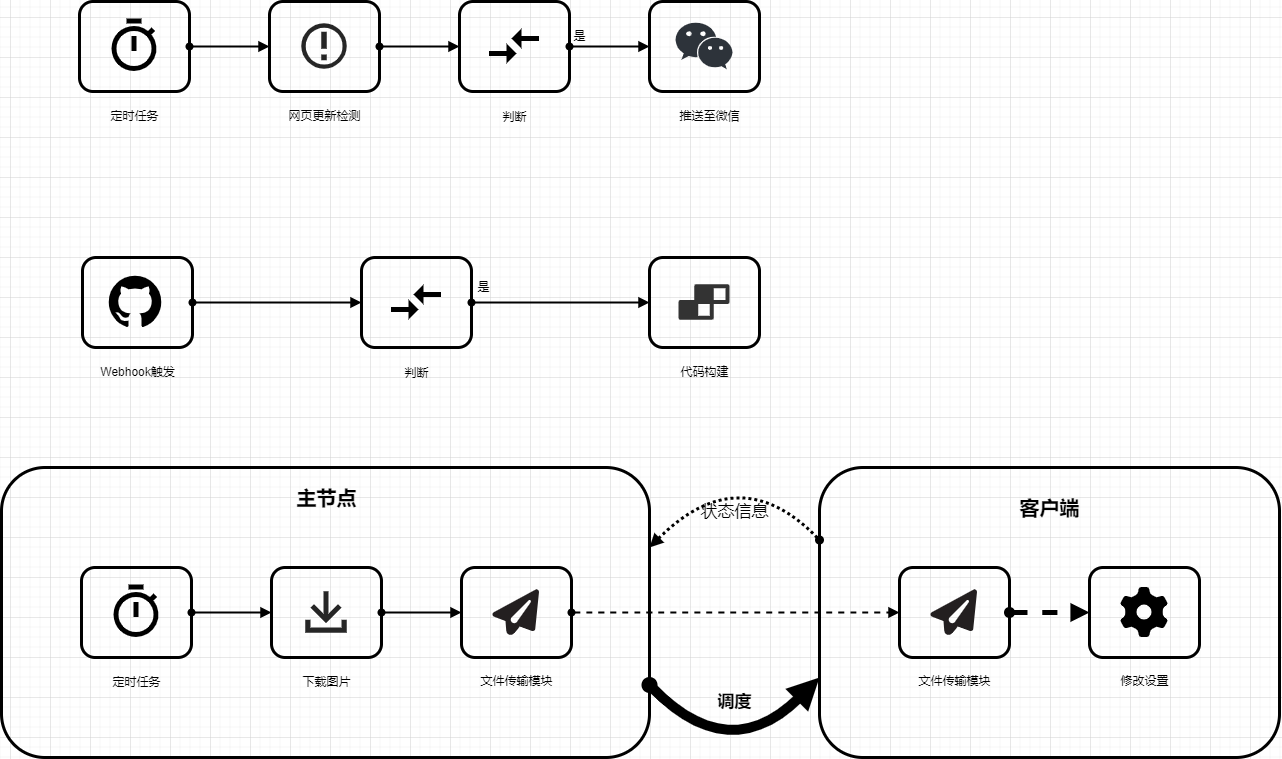

The diagram above was exported from draw.io. Its source (the exported page's mxGraphModel, read from the mxfile embedded in the PNG):
<mxGraphModel dx="3046" dy="1067" grid="1" gridSize="10" guides="1" tooltips="1" connect="1" arrows="1" fold="1" page="1" pageScale="1" pageWidth="826" pageHeight="1169" background="none" math="0" shadow="0">
  <root>
    <mxCell id="0" />
    <mxCell id="1" parent="0" />
    <mxCell id="H-TligfiRVoKvnowu4Hb-190" value="&lt;p style=&quot;margin: 0px; margin-left: 8px;&quot;&gt;&lt;br&gt;&lt;/p&gt;" style="verticalAlign=middle;align=center;overflow=fill;fontSize=12;fontFamily=Helvetica;html=1;rounded=1;fontStyle=1;strokeWidth=3;fillColor=none;strokeColor=#000000;" vertex="1" parent="1">
      <mxGeometry x="810" y="570" width="460" height="290" as="geometry" />
    </mxCell>
    <mxCell id="H-TligfiRVoKvnowu4Hb-192" style="edgeStyle=none;orthogonalLoop=1;jettySize=auto;html=1;exitX=1;exitY=0.75;exitDx=0;exitDy=0;strokeWidth=10;fontSize=12;startArrow=oval;startFill=1;endArrow=block;endFill=1;curved=1;" edge="1" parent="1" source="H-TligfiRVoKvnowu4Hb-175">
      <mxGeometry relative="1" as="geometry">
        <mxPoint x="810" y="780" as="targetPoint" />
        <Array as="points">
          <mxPoint x="720" y="870" />
        </Array>
      </mxGeometry>
    </mxCell>
    <mxCell id="H-TligfiRVoKvnowu4Hb-175" value="&lt;p style=&quot;margin: 0px; margin-left: 8px;&quot;&gt;&lt;br&gt;&lt;/p&gt;" style="verticalAlign=middle;align=center;overflow=fill;fontSize=12;fontFamily=Helvetica;html=1;rounded=1;fontStyle=1;strokeWidth=3;fillColor=none;strokeColor=#000000;" vertex="1" parent="1">
      <mxGeometry x="-8" y="570" width="648" height="290" as="geometry" />
    </mxCell>
    <mxCell id="H-TligfiRVoKvnowu4Hb-101" value="" style="rounded=0;orthogonalLoop=1;jettySize=auto;html=1;startArrow=oval;startFill=1;strokeWidth=2;endArrow=block;endFill=1;" edge="1" parent="1" source="H-TligfiRVoKvnowu4Hb-96" target="H-TligfiRVoKvnowu4Hb-100">
      <mxGeometry relative="1" as="geometry" />
    </mxCell>
    <mxCell id="H-TligfiRVoKvnowu4Hb-96" value="&lt;p style=&quot;margin: 0px; margin-left: 8px;&quot;&gt;&lt;br&gt;&lt;/p&gt;" style="verticalAlign=middle;align=center;overflow=fill;fontSize=12;fontFamily=Helvetica;html=1;rounded=1;fontStyle=1;strokeWidth=3;fillColor=none;strokeColor=#000000;" vertex="1" parent="1">
      <mxGeometry x="70" y="104" width="110" height="90" as="geometry" />
    </mxCell>
    <mxCell id="H-TligfiRVoKvnowu4Hb-99" value="定时任务" style="text;html=1;align=center;verticalAlign=middle;resizable=0;points=[];autosize=1;strokeColor=none;fillColor=none;" vertex="1" parent="1">
      <mxGeometry x="90" y="204" width="70" height="30" as="geometry" />
    </mxCell>
    <mxCell id="H-TligfiRVoKvnowu4Hb-104" value="" style="edgeStyle=orthogonalEdgeStyle;rounded=0;orthogonalLoop=1;jettySize=auto;html=1;startArrow=oval;startFill=1;strokeWidth=2;endArrow=block;endFill=1;" edge="1" parent="1" source="H-TligfiRVoKvnowu4Hb-100" target="H-TligfiRVoKvnowu4Hb-103">
      <mxGeometry relative="1" as="geometry" />
    </mxCell>
    <mxCell id="H-TligfiRVoKvnowu4Hb-100" value="&lt;p style=&quot;margin: 0px; margin-left: 8px;&quot;&gt;&lt;br&gt;&lt;/p&gt;" style="verticalAlign=middle;align=center;overflow=fill;fontSize=12;fontFamily=Helvetica;html=1;rounded=1;fontStyle=1;strokeWidth=3;fillColor=none;" vertex="1" parent="1">
      <mxGeometry x="260" y="104" width="110" height="90" as="geometry" />
    </mxCell>
    <mxCell id="H-TligfiRVoKvnowu4Hb-102" value="网页更新检测" style="text;html=1;align=center;verticalAlign=middle;resizable=0;points=[];autosize=1;strokeColor=none;fillColor=none;" vertex="1" parent="1">
      <mxGeometry x="265" y="204" width="100" height="30" as="geometry" />
    </mxCell>
    <mxCell id="H-TligfiRVoKvnowu4Hb-109" value="" style="edgeStyle=orthogonalEdgeStyle;curved=1;orthogonalLoop=1;jettySize=auto;html=1;startArrow=oval;startFill=1;strokeWidth=2;endArrow=block;endFill=1;" edge="1" parent="1" source="H-TligfiRVoKvnowu4Hb-103" target="H-TligfiRVoKvnowu4Hb-108">
      <mxGeometry relative="1" as="geometry" />
    </mxCell>
    <mxCell id="H-TligfiRVoKvnowu4Hb-103" value="&lt;p style=&quot;margin: 0px; margin-left: 8px;&quot;&gt;&lt;br&gt;&lt;/p&gt;" style="verticalAlign=middle;align=center;overflow=fill;fontSize=12;fontFamily=Helvetica;html=1;rounded=1;fontStyle=1;strokeWidth=3;fillColor=none;" vertex="1" parent="1">
      <mxGeometry x="450" y="104" width="110" height="90" as="geometry" />
    </mxCell>
    <mxCell id="H-TligfiRVoKvnowu4Hb-105" value="&lt;p style=&quot;line-height: 100%;&quot;&gt;判断&lt;br&gt;&lt;/p&gt;" style="text;html=1;align=center;verticalAlign=middle;resizable=0;points=[];autosize=1;strokeColor=none;fillColor=none;" vertex="1" parent="1">
      <mxGeometry x="480" y="194" width="50" height="50" as="geometry" />
    </mxCell>
    <mxCell id="H-TligfiRVoKvnowu4Hb-108" value="&lt;p style=&quot;margin: 0px; margin-left: 8px;&quot;&gt;&lt;br&gt;&lt;/p&gt;" style="verticalAlign=middle;align=center;overflow=fill;fontSize=12;fontFamily=Helvetica;html=1;rounded=1;fontStyle=1;strokeWidth=3;fillColor=none;" vertex="1" parent="1">
      <mxGeometry x="640" y="104" width="110" height="90" as="geometry" />
    </mxCell>
    <mxCell id="H-TligfiRVoKvnowu4Hb-110" value="是" style="text;html=1;align=center;verticalAlign=middle;resizable=0;points=[];autosize=1;strokeColor=none;fillColor=none;" vertex="1" parent="1">
      <mxGeometry x="550" y="124" width="40" height="30" as="geometry" />
    </mxCell>
    <mxCell id="H-TligfiRVoKvnowu4Hb-111" value="推送至微信" style="text;html=1;align=center;verticalAlign=middle;resizable=0;points=[];autosize=1;strokeColor=none;fillColor=none;" vertex="1" parent="1">
      <mxGeometry x="660" y="204" width="80" height="30" as="geometry" />
    </mxCell>
    <mxCell id="H-TligfiRVoKvnowu4Hb-113" value="" style="shape=image;imageAspect=0;aspect=fixed;verticalLabelPosition=bottom;verticalAlign=top;strokeColor=#000000;fillColor=none;image=data:image/svg+xml,(base64 omitted: 972 chars);" vertex="1" parent="1">
      <mxGeometry x="95" y="119" width="60" height="60" as="geometry" />
    </mxCell>
    <mxCell id="H-TligfiRVoKvnowu4Hb-114" value="" style="shape=image;imageAspect=0;aspect=fixed;verticalLabelPosition=bottom;verticalAlign=top;strokeColor=#000000;fillColor=none;image=data:image/svg+xml,(base64 omitted: 612 chars);" vertex="1" parent="1">
      <mxGeometry x="475" y="119" width="60" height="60" as="geometry" />
    </mxCell>
    <mxCell id="H-TligfiRVoKvnowu4Hb-116" value="" style="shape=image;imageAspect=0;aspect=fixed;verticalLabelPosition=bottom;verticalAlign=top;strokeColor=#000000;fillColor=none;image=data:image/svg+xml,(base64 omitted: 464 chars);" vertex="1" parent="1">
      <mxGeometry x="292.34999999999997" y="126.34999999999998" width="45.31" height="45.31" as="geometry" />
    </mxCell>
    <mxCell id="H-TligfiRVoKvnowu4Hb-117" value="" style="shape=image;verticalLabelPosition=bottom;labelBackgroundColor=default;verticalAlign=top;aspect=fixed;imageAspect=0;image=data:image/svg+xml,(base64 omitted: 2624 chars);" vertex="1" parent="1">
      <mxGeometry x="665" y="119" width="60" height="60" as="geometry" />
    </mxCell>
    <mxCell id="H-TligfiRVoKvnowu4Hb-155" style="edgeStyle=none;orthogonalLoop=1;jettySize=auto;html=1;exitX=1;exitY=0.5;exitDx=0;exitDy=0;entryX=0;entryY=0.5;entryDx=0;entryDy=0;strokeWidth=2;startArrow=oval;startFill=1;endArrow=block;endFill=1;" edge="1" parent="1" source="H-TligfiRVoKvnowu4Hb-137" target="H-TligfiRVoKvnowu4Hb-143">
      <mxGeometry relative="1" as="geometry" />
    </mxCell>
    <mxCell id="H-TligfiRVoKvnowu4Hb-137" value="&lt;p style=&quot;margin: 0px; margin-left: 8px;&quot;&gt;&lt;br&gt;&lt;/p&gt;" style="verticalAlign=middle;align=center;overflow=fill;fontSize=12;fontFamily=Helvetica;html=1;rounded=1;fontStyle=1;strokeWidth=3;fillColor=none;strokeColor=#000000;" vertex="1" parent="1">
      <mxGeometry x="73" y="360" width="110" height="90" as="geometry" />
    </mxCell>
    <mxCell id="H-TligfiRVoKvnowu4Hb-138" value="Webhook触发" style="text;html=1;align=center;verticalAlign=middle;resizable=0;points=[];autosize=1;strokeColor=none;fillColor=none;" vertex="1" parent="1">
      <mxGeometry x="78" y="460" width="100" height="30" as="geometry" />
    </mxCell>
    <mxCell id="H-TligfiRVoKvnowu4Hb-140" value="&lt;p style=&quot;margin: 0px; margin-left: 8px;&quot;&gt;&lt;br&gt;&lt;/p&gt;" style="verticalAlign=middle;align=center;overflow=fill;fontSize=12;fontFamily=Helvetica;html=1;rounded=1;fontStyle=1;strokeWidth=3;fillColor=none;" vertex="1" parent="1">
      <mxGeometry x="640" y="360" width="110" height="90" as="geometry" />
    </mxCell>
    <mxCell id="H-TligfiRVoKvnowu4Hb-141" value="代码构建" style="text;html=1;align=center;verticalAlign=middle;resizable=0;points=[];autosize=1;strokeColor=none;fillColor=none;" vertex="1" parent="1">
      <mxGeometry x="660" y="460" width="70" height="30" as="geometry" />
    </mxCell>
    <mxCell id="H-TligfiRVoKvnowu4Hb-157" style="edgeStyle=none;orthogonalLoop=1;jettySize=auto;html=1;exitX=1;exitY=0.5;exitDx=0;exitDy=0;entryX=0;entryY=0.5;entryDx=0;entryDy=0;strokeWidth=2;startArrow=oval;startFill=1;endArrow=block;endFill=1;" edge="1" parent="1" source="H-TligfiRVoKvnowu4Hb-143" target="H-TligfiRVoKvnowu4Hb-140">
      <mxGeometry relative="1" as="geometry" />
    </mxCell>
    <mxCell id="H-TligfiRVoKvnowu4Hb-143" value="&lt;p style=&quot;margin: 0px; margin-left: 8px;&quot;&gt;&lt;br&gt;&lt;/p&gt;" style="verticalAlign=middle;align=center;overflow=fill;fontSize=12;fontFamily=Helvetica;html=1;rounded=1;fontStyle=1;strokeWidth=3;fillColor=none;" vertex="1" parent="1">
      <mxGeometry x="352" y="360.01" width="110" height="90" as="geometry" />
    </mxCell>
    <mxCell id="H-TligfiRVoKvnowu4Hb-144" value="&lt;p style=&quot;line-height: 100%;&quot;&gt;判断&lt;br&gt;&lt;/p&gt;" style="text;html=1;align=center;verticalAlign=middle;resizable=0;points=[];autosize=1;strokeColor=none;fillColor=none;" vertex="1" parent="1">
      <mxGeometry x="382" y="450.01" width="50" height="50" as="geometry" />
    </mxCell>
    <mxCell id="H-TligfiRVoKvnowu4Hb-146" value="是" style="text;html=1;align=center;verticalAlign=middle;resizable=0;points=[];autosize=1;strokeColor=none;fillColor=none;" vertex="1" parent="1">
      <mxGeometry x="454" y="375.01" width="40" height="30" as="geometry" />
    </mxCell>
    <mxCell id="H-TligfiRVoKvnowu4Hb-149" value="" style="shape=image;imageAspect=0;aspect=fixed;verticalLabelPosition=bottom;verticalAlign=top;strokeColor=#000000;fillColor=none;image=data:image/svg+xml,(base64 omitted: 612 chars);" vertex="1" parent="1">
      <mxGeometry x="377" y="375.01" width="60" height="60" as="geometry" />
    </mxCell>
    <mxCell id="H-TligfiRVoKvnowu4Hb-152" value="" style="shape=image;verticalLabelPosition=bottom;labelBackgroundColor=default;verticalAlign=top;aspect=fixed;imageAspect=0;image=data:image/svg+xml,(base64 omitted: 1988 chars);" vertex="1" parent="1">
      <mxGeometry x="94.49" y="373.5" width="63.01" height="63.01" as="geometry" />
    </mxCell>
    <mxCell id="H-TligfiRVoKvnowu4Hb-153" value="" style="shape=image;verticalLabelPosition=bottom;labelBackgroundColor=default;verticalAlign=top;aspect=fixed;imageAspect=0;image=data:image/svg+xml,(base64 omitted: 552 chars);" vertex="1" parent="1">
      <mxGeometry x="665" y="375" width="60" height="60" as="geometry" />
    </mxCell>
    <mxCell id="H-TligfiRVoKvnowu4Hb-158" value="" style="rounded=0;orthogonalLoop=1;jettySize=auto;html=1;startArrow=oval;startFill=1;strokeWidth=2;endArrow=block;endFill=1;" edge="1" parent="1" source="H-TligfiRVoKvnowu4Hb-159" target="H-TligfiRVoKvnowu4Hb-162">
      <mxGeometry relative="1" as="geometry" />
    </mxCell>
    <mxCell id="H-TligfiRVoKvnowu4Hb-159" value="&lt;p style=&quot;margin: 0px; margin-left: 8px;&quot;&gt;&lt;br&gt;&lt;/p&gt;" style="verticalAlign=middle;align=center;overflow=fill;fontSize=12;fontFamily=Helvetica;html=1;rounded=1;fontStyle=1;strokeWidth=3;fillColor=none;strokeColor=#000000;" vertex="1" parent="1">
      <mxGeometry x="72" y="670" width="110" height="90" as="geometry" />
    </mxCell>
    <mxCell id="H-TligfiRVoKvnowu4Hb-160" value="定时任务" style="text;html=1;align=center;verticalAlign=middle;resizable=0;points=[];autosize=1;strokeColor=none;fillColor=none;" vertex="1" parent="1">
      <mxGeometry x="92" y="770" width="70" height="30" as="geometry" />
    </mxCell>
    <mxCell id="H-TligfiRVoKvnowu4Hb-188" value="" style="edgeStyle=none;orthogonalLoop=1;jettySize=auto;html=1;strokeWidth=2;fontSize=12;startArrow=oval;startFill=1;endArrow=block;endFill=1;" edge="1" parent="1" source="H-TligfiRVoKvnowu4Hb-162" target="H-TligfiRVoKvnowu4Hb-187">
      <mxGeometry relative="1" as="geometry" />
    </mxCell>
    <mxCell id="H-TligfiRVoKvnowu4Hb-162" value="&lt;p style=&quot;margin: 0px; margin-left: 8px;&quot;&gt;&lt;br&gt;&lt;/p&gt;" style="verticalAlign=middle;align=center;overflow=fill;fontSize=12;fontFamily=Helvetica;html=1;rounded=1;fontStyle=1;strokeWidth=3;fillColor=none;" vertex="1" parent="1">
      <mxGeometry x="262" y="670" width="110" height="90" as="geometry" />
    </mxCell>
    <mxCell id="H-TligfiRVoKvnowu4Hb-163" value="下载图片" style="text;html=1;align=center;verticalAlign=middle;resizable=0;points=[];autosize=1;strokeColor=none;fillColor=none;" vertex="1" parent="1">
      <mxGeometry x="282" y="770" width="70" height="30" as="geometry" />
    </mxCell>
    <mxCell id="H-TligfiRVoKvnowu4Hb-170" value="" style="shape=image;imageAspect=0;aspect=fixed;verticalLabelPosition=bottom;verticalAlign=top;strokeColor=#000000;fillColor=none;image=data:image/svg+xml,(base64 omitted: 972 chars);" vertex="1" parent="1">
      <mxGeometry x="97" y="685" width="60" height="60" as="geometry" />
    </mxCell>
    <mxCell id="H-TligfiRVoKvnowu4Hb-174" value="" style="shape=image;verticalLabelPosition=bottom;labelBackgroundColor=default;verticalAlign=top;aspect=fixed;imageAspect=0;image=data:image/svg+xml,(base64 omitted: 440 chars);" vertex="1" parent="1">
      <mxGeometry x="296.25" y="694.25" width="41.5" height="41.5" as="geometry" />
    </mxCell>
    <mxCell id="H-TligfiRVoKvnowu4Hb-183" value="&lt;b&gt;&lt;font style=&quot;font-size: 20px;&quot;&gt;主节点&lt;/font&gt;&lt;/b&gt;" style="text;html=1;align=center;verticalAlign=middle;resizable=0;points=[];autosize=1;strokeColor=none;fillColor=none;" vertex="1" parent="1">
      <mxGeometry x="277" y="580" width="80" height="40" as="geometry" />
    </mxCell>
    <mxCell id="H-TligfiRVoKvnowu4Hb-185" value="&lt;span style=&quot;font-size: 12px;&quot;&gt;文件传输模块&lt;/span&gt;" style="text;html=1;align=center;verticalAlign=middle;resizable=0;points=[];autosize=1;strokeColor=none;fillColor=none;fontSize=20;" vertex="1" parent="1">
      <mxGeometry x="457" y="760" width="100" height="40" as="geometry" />
    </mxCell>
    <mxCell id="H-TligfiRVoKvnowu4Hb-184" value="&lt;b&gt;&lt;font style=&quot;font-size: 20px;&quot;&gt;客户端&lt;/font&gt;&lt;/b&gt;" style="text;html=1;align=center;verticalAlign=middle;resizable=0;points=[];autosize=1;strokeColor=none;fillColor=none;" vertex="1" parent="1">
      <mxGeometry x="1000" y="590" width="80" height="40" as="geometry" />
    </mxCell>
    <mxCell id="H-TligfiRVoKvnowu4Hb-197" style="edgeStyle=none;curved=1;orthogonalLoop=1;jettySize=auto;html=1;exitX=1;exitY=0.5;exitDx=0;exitDy=0;entryX=0;entryY=0.5;entryDx=0;entryDy=0;strokeWidth=2;fontSize=12;startArrow=oval;startFill=1;endArrow=block;endFill=1;dashed=1;" edge="1" parent="1" source="H-TligfiRVoKvnowu4Hb-187" target="H-TligfiRVoKvnowu4Hb-195">
      <mxGeometry relative="1" as="geometry" />
    </mxCell>
    <mxCell id="H-TligfiRVoKvnowu4Hb-187" value="&lt;p style=&quot;margin: 0px; margin-left: 8px;&quot;&gt;&lt;br&gt;&lt;/p&gt;" style="verticalAlign=middle;align=center;overflow=fill;fontSize=12;fontFamily=Helvetica;html=1;rounded=1;fontStyle=1;strokeWidth=3;fillColor=none;" vertex="1" parent="1">
      <mxGeometry x="452" y="670" width="110" height="90" as="geometry" />
    </mxCell>
    <mxCell id="H-TligfiRVoKvnowu4Hb-189" value="" style="shape=image;verticalLabelPosition=bottom;labelBackgroundColor=default;verticalAlign=top;aspect=fixed;imageAspect=0;image=data:image/svg+xml,(base64 omitted: 696 chars);" vertex="1" parent="1">
      <mxGeometry x="482" y="690" width="50" height="50" as="geometry" />
    </mxCell>
    <mxCell id="H-TligfiRVoKvnowu4Hb-193" style="edgeStyle=none;curved=1;orthogonalLoop=1;jettySize=auto;html=1;exitX=0;exitY=0.25;exitDx=0;exitDy=0;strokeWidth=3;fontSize=12;startArrow=oval;startFill=1;endArrow=block;endFill=1;strokeColor=#000000;dashed=1;dashPattern=1 1;" edge="1" parent="1" source="H-TligfiRVoKvnowu4Hb-190">
      <mxGeometry relative="1" as="geometry">
        <mxPoint x="640" y="650" as="targetPoint" />
        <Array as="points">
          <mxPoint x="730" y="560" />
        </Array>
      </mxGeometry>
    </mxCell>
    <mxCell id="H-TligfiRVoKvnowu4Hb-194" value="&lt;span style=&quot;font-size: 12px;&quot;&gt;文件传输模块&lt;/span&gt;" style="text;html=1;align=center;verticalAlign=middle;resizable=0;points=[];autosize=1;strokeColor=none;fillColor=none;fontSize=20;" vertex="1" parent="1">
      <mxGeometry x="895" y="760" width="100" height="40" as="geometry" />
    </mxCell>
    <mxCell id="H-TligfiRVoKvnowu4Hb-207" value="" style="edgeStyle=none;curved=1;orthogonalLoop=1;jettySize=auto;html=1;dashed=1;strokeWidth=5;fontSize=17;startArrow=oval;startFill=1;endArrow=block;endFill=1;" edge="1" parent="1" source="H-TligfiRVoKvnowu4Hb-195" target="H-TligfiRVoKvnowu4Hb-206">
      <mxGeometry relative="1" as="geometry" />
    </mxCell>
    <mxCell id="H-TligfiRVoKvnowu4Hb-195" value="&lt;p style=&quot;margin: 0px; margin-left: 8px;&quot;&gt;&lt;br&gt;&lt;/p&gt;" style="verticalAlign=middle;align=center;overflow=fill;fontSize=12;fontFamily=Helvetica;html=1;rounded=1;fontStyle=1;strokeWidth=3;fillColor=none;" vertex="1" parent="1">
      <mxGeometry x="890" y="670" width="110" height="90" as="geometry" />
    </mxCell>
    <mxCell id="H-TligfiRVoKvnowu4Hb-196" value="" style="shape=image;verticalLabelPosition=bottom;labelBackgroundColor=default;verticalAlign=top;aspect=fixed;imageAspect=0;image=data:image/svg+xml,(base64 omitted: 696 chars);" vertex="1" parent="1">
      <mxGeometry x="920" y="690" width="50" height="50" as="geometry" />
    </mxCell>
    <mxCell id="H-TligfiRVoKvnowu4Hb-198" value="&lt;span style=&quot;font-size: 17px;&quot;&gt;&lt;b&gt;调度&lt;/b&gt;&lt;/span&gt;" style="text;html=1;align=center;verticalAlign=middle;resizable=0;points=[];autosize=1;strokeColor=none;fillColor=none;fontSize=12;" vertex="1" parent="1">
      <mxGeometry x="695" y="790" width="60" height="30" as="geometry" />
    </mxCell>
    <mxCell id="H-TligfiRVoKvnowu4Hb-200" value="" style="shape=image;verticalLabelPosition=bottom;labelBackgroundColor=default;verticalAlign=top;aspect=fixed;imageAspect=0;image=data:image/svg+xml,(base64 omitted: 2416 chars);" vertex="1" parent="1">
      <mxGeometry x="1105" y="685" width="60" height="60" as="geometry" />
    </mxCell>
    <mxCell id="H-TligfiRVoKvnowu4Hb-201" value="状态信息" style="text;html=1;align=center;verticalAlign=middle;resizable=0;points=[];autosize=1;strokeColor=none;fillColor=none;fontSize=17;" vertex="1" parent="1">
      <mxGeometry x="680" y="600" width="90" height="30" as="geometry" />
    </mxCell>
    <mxCell id="H-TligfiRVoKvnowu4Hb-206" value="&lt;p style=&quot;margin: 0px; margin-left: 8px;&quot;&gt;&lt;br&gt;&lt;/p&gt;" style="verticalAlign=middle;align=center;overflow=fill;fontSize=12;fontFamily=Helvetica;html=1;rounded=1;fontStyle=1;strokeWidth=3;fillColor=none;" vertex="1" parent="1">
      <mxGeometry x="1080" y="670" width="110" height="90" as="geometry" />
    </mxCell>
    <mxCell id="H-TligfiRVoKvnowu4Hb-208" value="&lt;span style=&quot;font-size: 12px;&quot;&gt;修改设置&lt;/span&gt;" style="text;html=1;align=center;verticalAlign=middle;resizable=0;points=[];autosize=1;strokeColor=none;fillColor=none;fontSize=20;" vertex="1" parent="1">
      <mxGeometry x="1100" y="760" width="70" height="40" as="geometry" />
    </mxCell>
  </root>
</mxGraphModel>